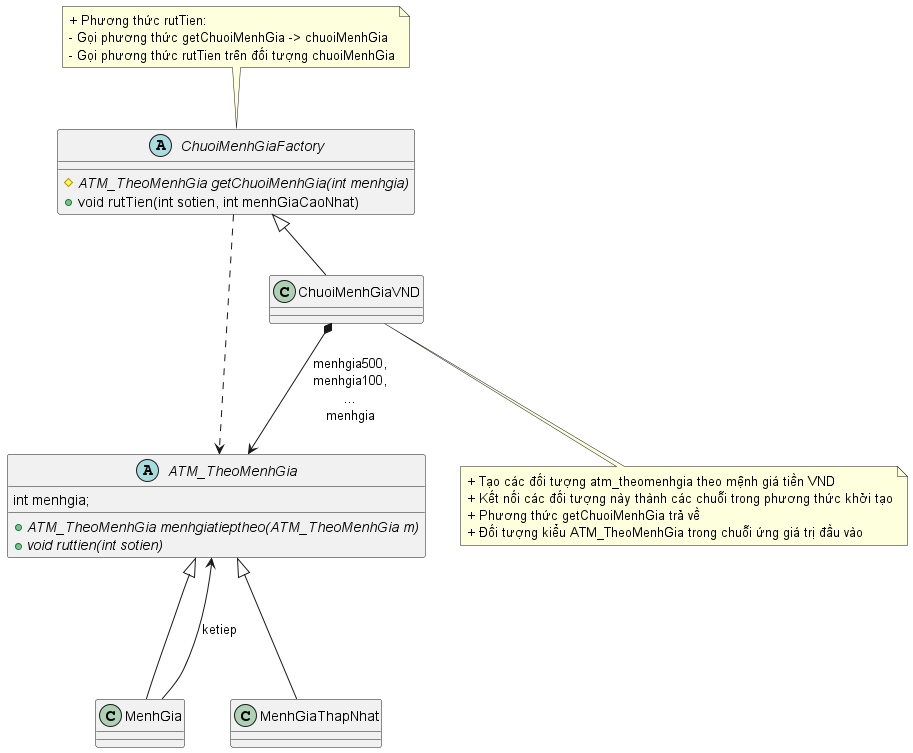

The diagram above was rendered by PlantUML. Its source (embedded in the PNG):
@startuml
'https://plantuml.com/sequence-diagram
abstract ATM_TheoMenhGia{
    int menhgia;
    +{abstract}ATM_TheoMenhGia menhgiatieptheo(ATM_TheoMenhGia m)
    +{abstract}void ruttien(int sotien)
}
abstract ChuoiMenhGiaFactory{
    #{abstract}ATM_TheoMenhGia getChuoiMenhGia(int menhgia)
    +void rutTien(int sotien, int menhGiaCaoNhat)
}
ChuoiMenhGiaFactory ...> ATM_TheoMenhGia
ChuoiMenhGiaVND *--> ATM_TheoMenhGia:"menhgia500,\nmenhgia100,\n...\nmenhgia"
ATM_TheoMenhGia <|--- MenhGia
ATM_TheoMenhGia <|--- MenhGiaThapNhat
MenhGia --> ATM_TheoMenhGia : ketiep
ChuoiMenhGiaFactory <|-- ChuoiMenhGiaVND

note bottom of ChuoiMenhGiaVND
+ Tạo các đối tượng atm_theomenhgia theo mệnh giá tiền VND
+ Kết nối các đối tượng này thành các chuỗi trong phương thức khởi tạo
+ Phương thức getChuoiMenhGia trả về
+ Đối tượng kiểu ATM_TheoMenhGia trong chuỗi ứng giá trị đầu vào
end note

note top of ChuoiMenhGiaFactory
+ Phương thức rutTien:
- Gọi phương thức getChuoiMenhGia -> chuoiMenhGia
- Gọi phương thức rutTien trên đối tượng chuoiMenhGia
end note
@enduml